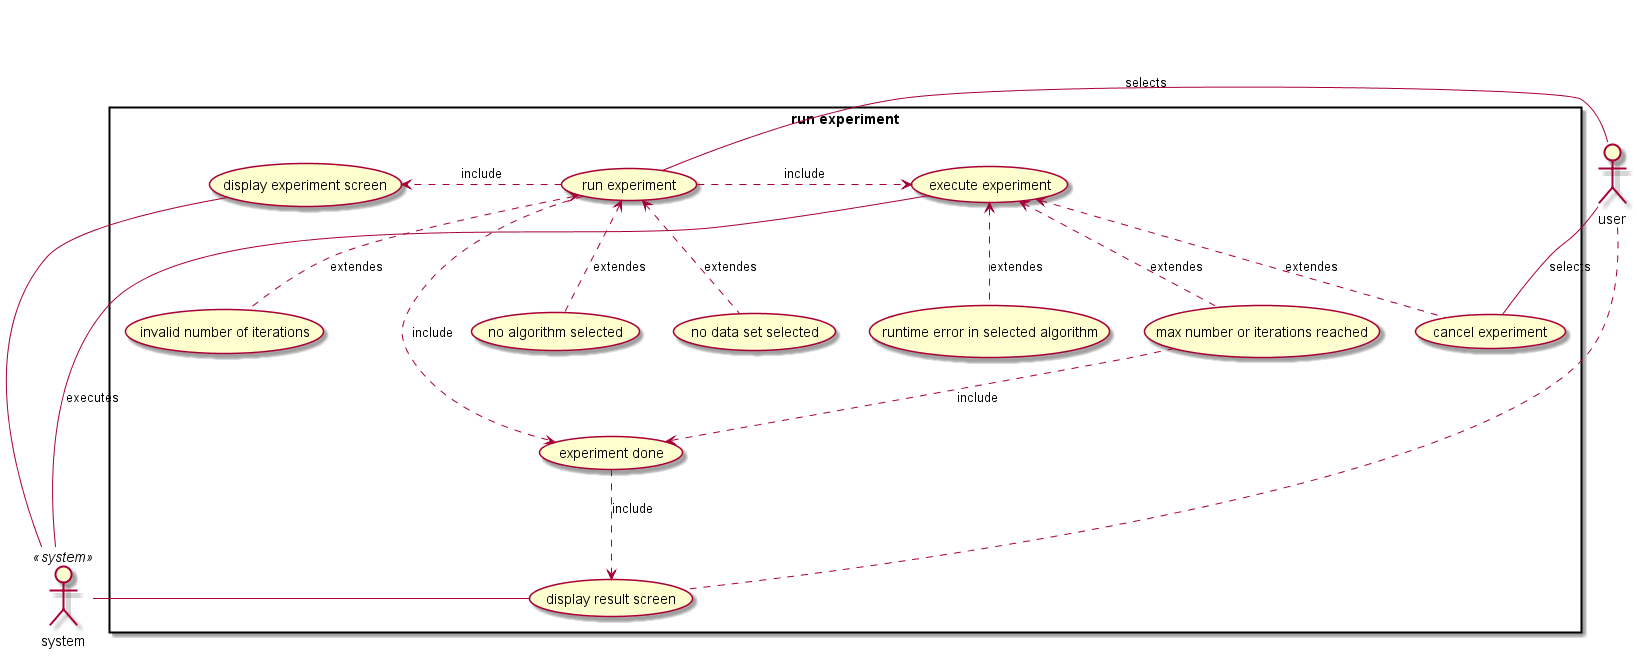

The diagram above was rendered by PlantUML. Its source (embedded in the PNG):
@startuml

skinparam packageStyle rectangle

actor user
actor system <<system>>


rectangle "run experiment" {

	(run experiment) as (main)
	(execute experiment) as (execute)
  (display experiment screen) as (display screen)
	(display result screen) as (display result)
  (experiment done) as (done)

	(cancel experiment) as (cancel)
  (max number or iterations reached) as (maxIter)
  (no algorithm selected) as (no algorithms)
  (no data set selected) as (no data)
	(invalid number of iterations) as (invalidIter)
  (runtime error in selected algorithm) as (algoErr)

	user - (main) : selects
  (main) .> (display screen) : include
	(main) .right.> (execute) : include
  (main) .> (done) : include
  (done) .down.> (display result) : include
  (maxIter) .down.> (done) : include
  (display screen) - system
  (execute) - system : executes
  user - (cancel) : selects


  (cancel) .up.> (execute) : extendes
  (no data) .up.> (main) : extendes
  (invalidIter) .up.> (main) : extendes
  (algoErr) .up.> (execute) : extendes
  (maxIter) .up.> (execute) : extendes
  (no algorithms) .up.> (main) : extendes

  user . (display result)
  (display result) - system
}
@enduml